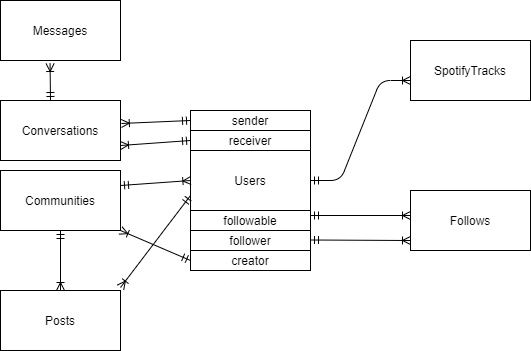

The diagram above was exported from draw.io. Its source (the exported page's mxGraphModel, read from the mxfile embedded in the PNG):
<mxGraphModel dx="1038" dy="548" grid="1" gridSize="10" guides="1" tooltips="1" connect="1" arrows="1" fold="1" page="1" pageScale="1" pageWidth="827" pageHeight="1169" math="0" shadow="0">
  <root>
    <mxCell id="WIyWlLk6GJQsqaUBKTNV-0" />
    <mxCell id="WIyWlLk6GJQsqaUBKTNV-1" parent="WIyWlLk6GJQsqaUBKTNV-0" />
    <mxCell id="oCwcMj1vejA7B0xGwUfq-0" value="Users" style="whiteSpace=wrap;html=1;" parent="WIyWlLk6GJQsqaUBKTNV-1" vertex="1">
      <mxGeometry x="340" y="170" width="120" height="60" as="geometry" />
    </mxCell>
    <mxCell id="oCwcMj1vejA7B0xGwUfq-6" value="" style="edgeStyle=entityRelationEdgeStyle;fontSize=12;html=1;endArrow=ERoneToMany;startArrow=ERmandOne;" parent="WIyWlLk6GJQsqaUBKTNV-1" edge="1">
      <mxGeometry width="100" height="100" relative="1" as="geometry">
        <mxPoint x="460" y="200" as="sourcePoint" />
        <mxPoint x="560" y="100" as="targetPoint" />
      </mxGeometry>
    </mxCell>
    <mxCell id="oCwcMj1vejA7B0xGwUfq-7" value="SpotifyTracks" style="rounded=0;whiteSpace=wrap;html=1;" parent="WIyWlLk6GJQsqaUBKTNV-1" vertex="1">
      <mxGeometry x="560" y="60" width="120" height="60" as="geometry" />
    </mxCell>
    <mxCell id="oCwcMj1vejA7B0xGwUfq-10" value="Follows" style="rounded=0;whiteSpace=wrap;html=1;" parent="WIyWlLk6GJQsqaUBKTNV-1" vertex="1">
      <mxGeometry x="560" y="210" width="120" height="60" as="geometry" />
    </mxCell>
    <mxCell id="oCwcMj1vejA7B0xGwUfq-11" value="" style="endArrow=ERoneToMany;html=1;exitX=1;exitY=0.25;exitDx=0;exitDy=0;endFill=0;startArrow=ERmandOne;startFill=0;" parent="WIyWlLk6GJQsqaUBKTNV-1" source="oCwcMj1vejA7B0xGwUfq-12" edge="1">
      <mxGeometry width="50" height="50" relative="1" as="geometry">
        <mxPoint x="470" y="210" as="sourcePoint" />
        <mxPoint x="560" y="235" as="targetPoint" />
      </mxGeometry>
    </mxCell>
    <mxCell id="oCwcMj1vejA7B0xGwUfq-12" value="followable" style="rounded=0;whiteSpace=wrap;html=1;" parent="WIyWlLk6GJQsqaUBKTNV-1" vertex="1">
      <mxGeometry x="340" y="230" width="120" height="20" as="geometry" />
    </mxCell>
    <mxCell id="oCwcMj1vejA7B0xGwUfq-13" value="follower" style="rounded=0;whiteSpace=wrap;html=1;" parent="WIyWlLk6GJQsqaUBKTNV-1" vertex="1">
      <mxGeometry x="340" y="250" width="120" height="20" as="geometry" />
    </mxCell>
    <mxCell id="oCwcMj1vejA7B0xGwUfq-14" value="" style="endArrow=ERoneToMany;html=1;startArrow=ERmandOne;startFill=0;endFill=0;" parent="WIyWlLk6GJQsqaUBKTNV-1" edge="1">
      <mxGeometry width="50" height="50" relative="1" as="geometry">
        <mxPoint x="460" y="259.5" as="sourcePoint" />
        <mxPoint x="560" y="260" as="targetPoint" />
      </mxGeometry>
    </mxCell>
    <mxCell id="oCwcMj1vejA7B0xGwUfq-15" value="receiver" style="rounded=0;whiteSpace=wrap;html=1;" parent="WIyWlLk6GJQsqaUBKTNV-1" vertex="1">
      <mxGeometry x="340" y="150" width="120" height="20" as="geometry" />
    </mxCell>
    <mxCell id="oCwcMj1vejA7B0xGwUfq-16" value="sender" style="rounded=0;whiteSpace=wrap;html=1;" parent="WIyWlLk6GJQsqaUBKTNV-1" vertex="1">
      <mxGeometry x="340" y="130" width="120" height="20" as="geometry" />
    </mxCell>
    <mxCell id="oCwcMj1vejA7B0xGwUfq-17" value="Conversations" style="rounded=0;whiteSpace=wrap;html=1;" parent="WIyWlLk6GJQsqaUBKTNV-1" vertex="1">
      <mxGeometry x="150" y="120" width="120" height="60" as="geometry" />
    </mxCell>
    <mxCell id="oCwcMj1vejA7B0xGwUfq-18" value="" style="endArrow=ERmandOne;html=1;exitX=1.007;exitY=0.383;exitDx=0;exitDy=0;exitPerimeter=0;entryX=0;entryY=0.5;entryDx=0;entryDy=0;endFill=0;startArrow=ERoneToMany;startFill=0;" parent="WIyWlLk6GJQsqaUBKTNV-1" source="oCwcMj1vejA7B0xGwUfq-17" target="oCwcMj1vejA7B0xGwUfq-16" edge="1">
      <mxGeometry width="50" height="50" relative="1" as="geometry">
        <mxPoint x="280" y="185" as="sourcePoint" />
        <mxPoint x="330" y="135" as="targetPoint" />
      </mxGeometry>
    </mxCell>
    <mxCell id="oCwcMj1vejA7B0xGwUfq-19" value="" style="endArrow=ERmandOne;html=1;exitX=1;exitY=0.75;exitDx=0;exitDy=0;startArrow=ERoneToMany;startFill=0;endFill=0;" parent="WIyWlLk6GJQsqaUBKTNV-1" source="oCwcMj1vejA7B0xGwUfq-17" edge="1">
      <mxGeometry width="50" height="50" relative="1" as="geometry">
        <mxPoint x="290" y="210" as="sourcePoint" />
        <mxPoint x="340" y="160" as="targetPoint" />
      </mxGeometry>
    </mxCell>
    <mxCell id="oCwcMj1vejA7B0xGwUfq-20" value="Messages" style="rounded=0;whiteSpace=wrap;html=1;" parent="WIyWlLk6GJQsqaUBKTNV-1" vertex="1">
      <mxGeometry x="150" y="20" width="120" height="60" as="geometry" />
    </mxCell>
    <mxCell id="oCwcMj1vejA7B0xGwUfq-23" value="" style="endArrow=ERmandOne;html=1;startArrow=ERoneToMany;startFill=0;endFill=0;exitX=0.413;exitY=1.05;exitDx=0;exitDy=0;exitPerimeter=0;" parent="WIyWlLk6GJQsqaUBKTNV-1" source="oCwcMj1vejA7B0xGwUfq-20" edge="1">
      <mxGeometry width="50" height="50" relative="1" as="geometry">
        <mxPoint x="200" y="230" as="sourcePoint" />
        <mxPoint x="200" y="120" as="targetPoint" />
      </mxGeometry>
    </mxCell>
    <mxCell id="oCwcMj1vejA7B0xGwUfq-24" value="" style="endArrow=ERmandOne;html=1;endFill=0;startArrow=ERzeroToMany;startFill=1;entryX=1;entryY=0.25;entryDx=0;entryDy=0;exitX=0;exitY=0.25;exitDx=0;exitDy=0;" parent="WIyWlLk6GJQsqaUBKTNV-1" target="oCwcMj1vejA7B0xGwUfq-25" edge="1">
      <mxGeometry width="50" height="50" relative="1" as="geometry">
        <mxPoint x="170" y="205" as="sourcePoint" />
        <mxPoint x="340" y="200" as="targetPoint" />
      </mxGeometry>
    </mxCell>
    <mxCell id="oCwcMj1vejA7B0xGwUfq-25" value="Communities" style="rounded=0;whiteSpace=wrap;html=1;" parent="WIyWlLk6GJQsqaUBKTNV-1" vertex="1">
      <mxGeometry x="150" y="190" width="120" height="60" as="geometry" />
    </mxCell>
    <mxCell id="oCwcMj1vejA7B0xGwUfq-28" value="" style="endArrow=ERoneToMany;html=1;entryX=0.003;entryY=0.5;entryDx=0;entryDy=0;entryPerimeter=0;exitX=1;exitY=0.25;exitDx=0;exitDy=0;endFill=0;startArrow=ERmandOne;startFill=0;" parent="WIyWlLk6GJQsqaUBKTNV-1" source="oCwcMj1vejA7B0xGwUfq-25" target="oCwcMj1vejA7B0xGwUfq-0" edge="1">
      <mxGeometry width="50" height="50" relative="1" as="geometry">
        <mxPoint x="290" y="205" as="sourcePoint" />
        <mxPoint x="330" y="210" as="targetPoint" />
      </mxGeometry>
    </mxCell>
    <mxCell id="oCwcMj1vejA7B0xGwUfq-30" value="Posts" style="rounded=0;whiteSpace=wrap;html=1;" parent="WIyWlLk6GJQsqaUBKTNV-1" vertex="1">
      <mxGeometry x="150" y="310" width="120" height="60" as="geometry" />
    </mxCell>
    <mxCell id="oCwcMj1vejA7B0xGwUfq-31" value="" style="endArrow=ERmandOne;html=1;exitX=0.5;exitY=0;exitDx=0;exitDy=0;entryX=0.5;entryY=1;entryDx=0;entryDy=0;startArrow=ERoneToMany;startFill=0;endFill=0;" parent="WIyWlLk6GJQsqaUBKTNV-1" source="oCwcMj1vejA7B0xGwUfq-30" target="oCwcMj1vejA7B0xGwUfq-25" edge="1">
      <mxGeometry width="50" height="50" relative="1" as="geometry">
        <mxPoint x="235" y="300" as="sourcePoint" />
        <mxPoint x="230" y="250" as="targetPoint" />
      </mxGeometry>
    </mxCell>
    <mxCell id="oCwcMj1vejA7B0xGwUfq-32" value="" style="endArrow=ERmandOne;html=1;endFill=0;startArrow=ERoneToMany;startFill=0;" parent="WIyWlLk6GJQsqaUBKTNV-1" edge="1">
      <mxGeometry width="50" height="50" relative="1" as="geometry">
        <mxPoint x="270" y="307" as="sourcePoint" />
        <mxPoint x="340" y="215" as="targetPoint" />
      </mxGeometry>
    </mxCell>
    <mxCell id="RAm_h4kyvpLNDXdSkYNx-0" value="creator" style="rounded=0;whiteSpace=wrap;html=1;" vertex="1" parent="WIyWlLk6GJQsqaUBKTNV-1">
      <mxGeometry x="340" y="270" width="120" height="20" as="geometry" />
    </mxCell>
    <mxCell id="RAm_h4kyvpLNDXdSkYNx-1" value="" style="endArrow=ERoneToMany;html=1;entryX=1;entryY=1;entryDx=0;entryDy=0;exitX=0;exitY=0.5;exitDx=0;exitDy=0;endFill=0;startArrow=ERmandOne;startFill=0;" edge="1" parent="WIyWlLk6GJQsqaUBKTNV-1" source="RAm_h4kyvpLNDXdSkYNx-0" target="oCwcMj1vejA7B0xGwUfq-25">
      <mxGeometry width="50" height="50" relative="1" as="geometry">
        <mxPoint x="330" y="280" as="sourcePoint" />
        <mxPoint x="440" y="260" as="targetPoint" />
      </mxGeometry>
    </mxCell>
  </root>
</mxGraphModel>